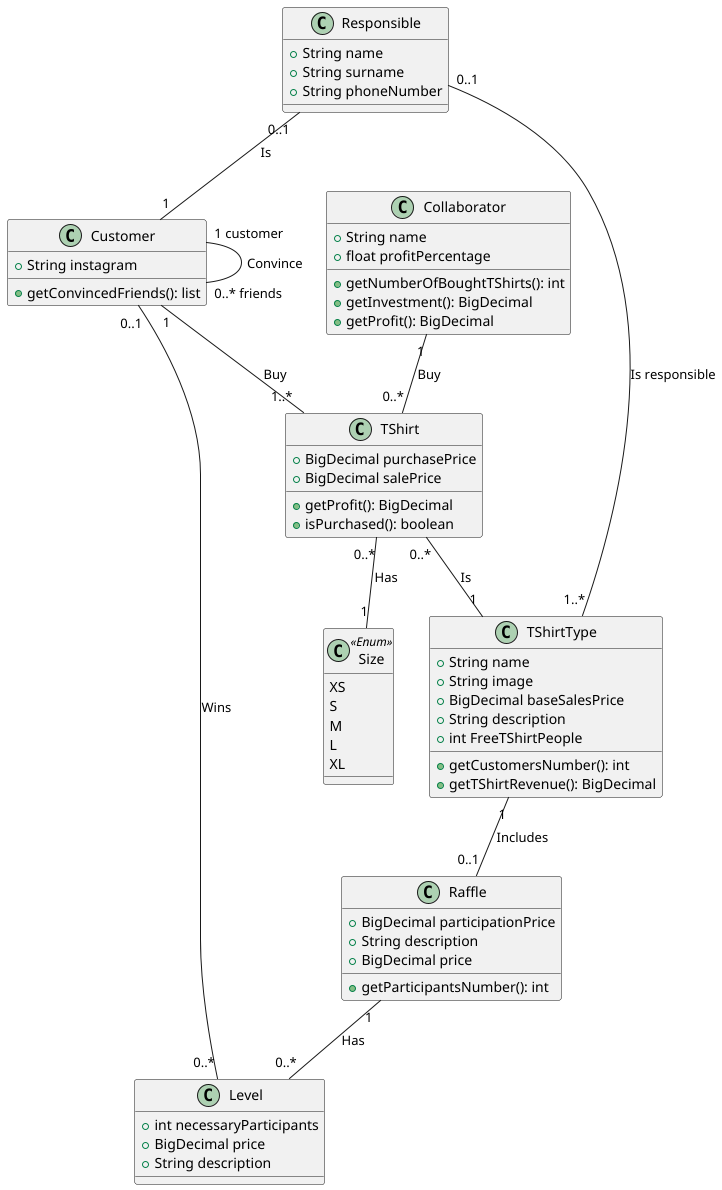

The diagram above was rendered by PlantUML. Its source (embedded in the PNG):
@startuml

class Customer {
    +String instagram
    +getConvincedFriends(): list
}

class Responsible {
    +String name
    +String surname
    +String phoneNumber
}

class TShirtType {
    +String name
    +String image
    +BigDecimal baseSalesPrice
    +String description
    +int FreeTShirtPeople
    +getCustomersNumber(): int
    +getTShirtRevenue(): BigDecimal
}

class Size <<Enum>> {
    XS
    S
    M
    L
    XL
}

class TShirt {
    +BigDecimal purchasePrice
    +BigDecimal salePrice
    +getProfit(): BigDecimal
    +isPurchased(): boolean
}

class Collaborator {
    +String name
    +float profitPercentage
    +getNumberOfBoughtTShirts(): int
    +getInvestment(): BigDecimal
    +getProfit(): BigDecimal
}

class Raffle {
    +BigDecimal participationPrice
    +String description
    +BigDecimal price
    +getParticipantsNumber(): int
}

class Level {
    +int necessaryParticipants
    +BigDecimal price
    +String description
}


Customer "1 customer" -- "0..* friends" Customer: Convince
Customer "1" -- "1..*" TShirt : Buy
Responsible "0..1" -- "1" Customer: Is 
Responsible "0..1" -- "1..*" TShirtType: Is responsible
TShirt "0..*" -- "1" Size: Has
TShirt "0..*" -- "1"  TShirtType: Is
Collaborator "1" -- "0..*" TShirt: Buy
TShirtType "1" -- "0..1" Raffle: Includes
Raffle "1" -- "0..*" Level : Has
Level "0..*" -- "0..1" Customer: Wins


@enduml